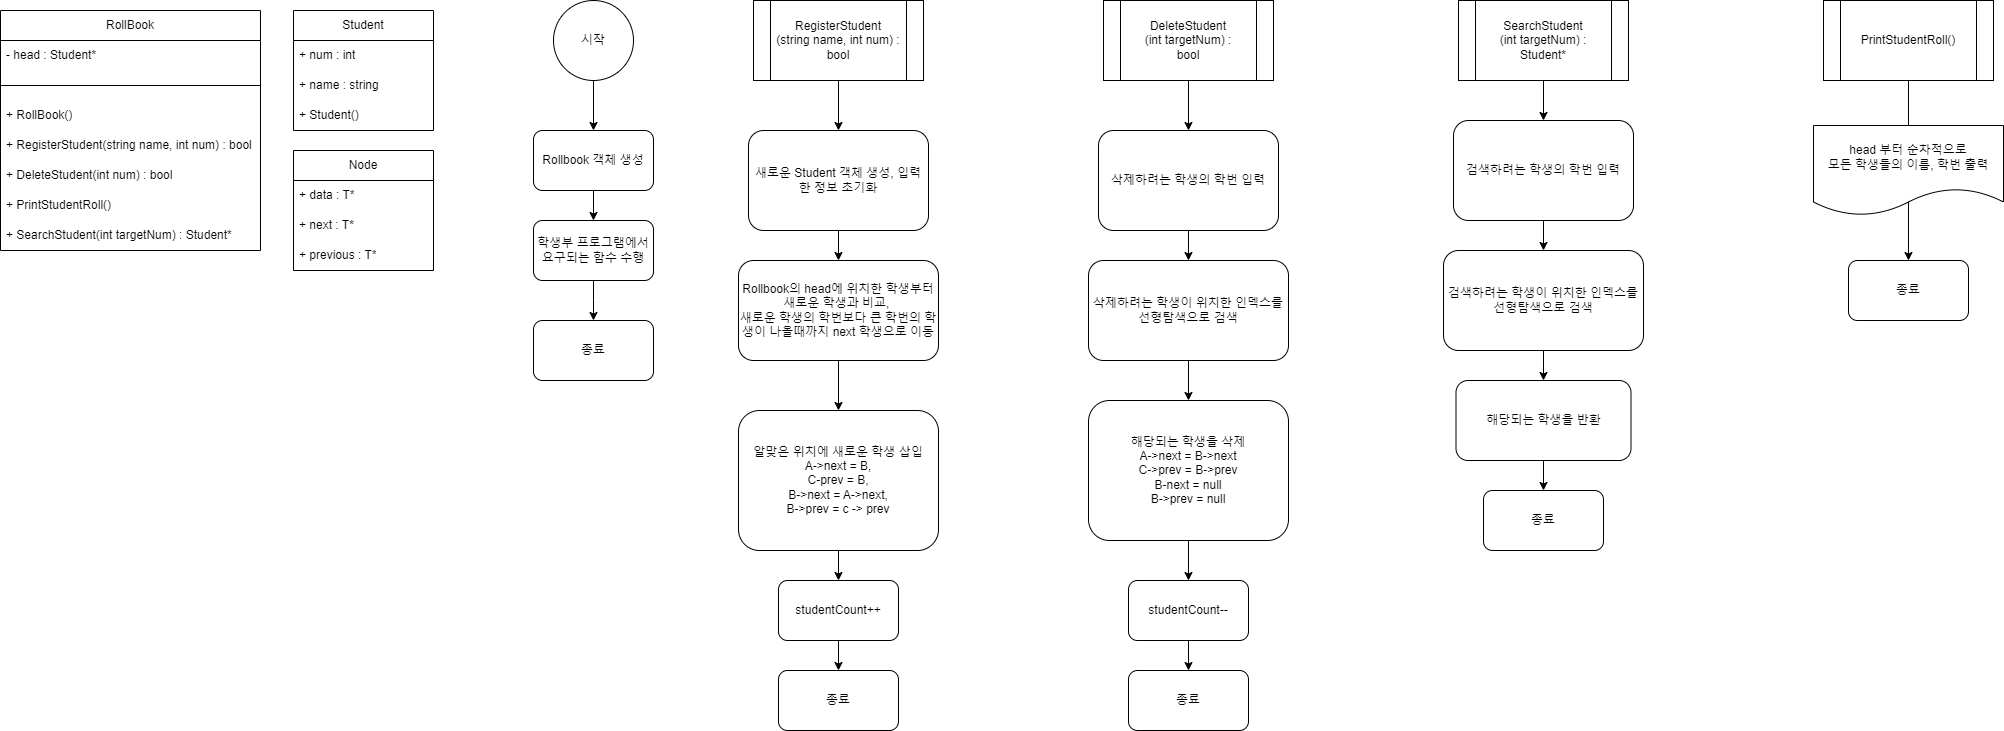

The diagram above was exported from draw.io. Its source (the exported page's mxGraphModel, read from the mxfile embedded in the PNG):
<mxGraphModel dx="2261" dy="746" grid="1" gridSize="10" guides="1" tooltips="1" connect="1" arrows="1" fold="1" page="1" pageScale="1" pageWidth="827" pageHeight="1169" background="#ffffff" math="0" shadow="0">
  <root>
    <mxCell id="WIyWlLk6GJQsqaUBKTNV-0" />
    <mxCell id="WIyWlLk6GJQsqaUBKTNV-1" parent="WIyWlLk6GJQsqaUBKTNV-0" />
    <mxCell id="653626CMIVS2NkLE3s6E-2" style="edgeStyle=orthogonalEdgeStyle;rounded=0;orthogonalLoop=1;jettySize=auto;html=1;exitX=0.5;exitY=1;exitDx=0;exitDy=0;" parent="WIyWlLk6GJQsqaUBKTNV-1" source="653626CMIVS2NkLE3s6E-0" target="653626CMIVS2NkLE3s6E-3" edge="1">
      <mxGeometry relative="1" as="geometry">
        <mxPoint x="180" y="200" as="targetPoint" />
      </mxGeometry>
    </mxCell>
    <mxCell id="653626CMIVS2NkLE3s6E-0" value="시작" style="ellipse;whiteSpace=wrap;html=1;aspect=fixed;" parent="WIyWlLk6GJQsqaUBKTNV-1" vertex="1">
      <mxGeometry x="140" y="80" width="80" height="80" as="geometry" />
    </mxCell>
    <mxCell id="0as2NDoy-dZF9Tifcb8w-5" style="edgeStyle=orthogonalEdgeStyle;rounded=0;orthogonalLoop=1;jettySize=auto;html=1;exitX=0.5;exitY=1;exitDx=0;exitDy=0;" edge="1" parent="WIyWlLk6GJQsqaUBKTNV-1" source="653626CMIVS2NkLE3s6E-1" target="0as2NDoy-dZF9Tifcb8w-2">
      <mxGeometry relative="1" as="geometry" />
    </mxCell>
    <mxCell id="653626CMIVS2NkLE3s6E-1" value="RegisterStudent&lt;div&gt;(string name, int num) :&lt;/div&gt;&lt;div&gt;bool&lt;/div&gt;" style="shape=process;whiteSpace=wrap;html=1;backgroundOutline=1;" parent="WIyWlLk6GJQsqaUBKTNV-1" vertex="1">
      <mxGeometry x="340" y="80" width="170" height="80" as="geometry" />
    </mxCell>
    <mxCell id="653626CMIVS2NkLE3s6E-31" style="edgeStyle=orthogonalEdgeStyle;rounded=0;orthogonalLoop=1;jettySize=auto;html=1;exitX=0.5;exitY=1;exitDx=0;exitDy=0;" parent="WIyWlLk6GJQsqaUBKTNV-1" source="653626CMIVS2NkLE3s6E-3" target="653626CMIVS2NkLE3s6E-30" edge="1">
      <mxGeometry relative="1" as="geometry" />
    </mxCell>
    <mxCell id="653626CMIVS2NkLE3s6E-3" value="Rollbook 객체 생성" style="rounded=1;whiteSpace=wrap;html=1;" parent="WIyWlLk6GJQsqaUBKTNV-1" vertex="1">
      <mxGeometry x="120" y="210" width="120" height="60" as="geometry" />
    </mxCell>
    <mxCell id="653626CMIVS2NkLE3s6E-4" value="Student" style="swimlane;fontStyle=0;childLayout=stackLayout;horizontal=1;startSize=30;horizontalStack=0;resizeParent=1;resizeParentMax=0;resizeLast=0;collapsible=1;marginBottom=0;whiteSpace=wrap;html=1;" parent="WIyWlLk6GJQsqaUBKTNV-1" vertex="1">
      <mxGeometry x="-120" y="90" width="140" height="120" as="geometry" />
    </mxCell>
    <mxCell id="653626CMIVS2NkLE3s6E-5" value="+ num : int" style="text;strokeColor=none;fillColor=none;align=left;verticalAlign=middle;spacingLeft=4;spacingRight=4;overflow=hidden;points=[[0,0.5],[1,0.5]];portConstraint=eastwest;rotatable=0;whiteSpace=wrap;html=1;" parent="653626CMIVS2NkLE3s6E-4" vertex="1">
      <mxGeometry y="30" width="140" height="30" as="geometry" />
    </mxCell>
    <mxCell id="653626CMIVS2NkLE3s6E-7" value="+ name : string" style="text;strokeColor=none;fillColor=none;align=left;verticalAlign=middle;spacingLeft=4;spacingRight=4;overflow=hidden;points=[[0,0.5],[1,0.5]];portConstraint=eastwest;rotatable=0;whiteSpace=wrap;html=1;" parent="653626CMIVS2NkLE3s6E-4" vertex="1">
      <mxGeometry y="60" width="140" height="30" as="geometry" />
    </mxCell>
    <mxCell id="653626CMIVS2NkLE3s6E-8" value="+ Student()" style="text;strokeColor=none;fillColor=none;align=left;verticalAlign=middle;spacingLeft=4;spacingRight=4;overflow=hidden;points=[[0,0.5],[1,0.5]];portConstraint=eastwest;rotatable=0;whiteSpace=wrap;html=1;" parent="653626CMIVS2NkLE3s6E-4" vertex="1">
      <mxGeometry y="90" width="140" height="30" as="geometry" />
    </mxCell>
    <mxCell id="653626CMIVS2NkLE3s6E-9" value="RollBook" style="swimlane;fontStyle=0;childLayout=stackLayout;horizontal=1;startSize=30;horizontalStack=0;resizeParent=1;resizeParentMax=0;resizeLast=0;collapsible=1;marginBottom=0;whiteSpace=wrap;html=1;" parent="WIyWlLk6GJQsqaUBKTNV-1" vertex="1">
      <mxGeometry x="-413" y="90" width="260" height="240" as="geometry" />
    </mxCell>
    <mxCell id="653626CMIVS2NkLE3s6E-11" value="- head : Student*" style="text;strokeColor=none;fillColor=none;align=left;verticalAlign=middle;spacingLeft=4;spacingRight=4;overflow=hidden;points=[[0,0.5],[1,0.5]];portConstraint=eastwest;rotatable=0;whiteSpace=wrap;html=1;" parent="653626CMIVS2NkLE3s6E-9" vertex="1">
      <mxGeometry y="30" width="260" height="30" as="geometry" />
    </mxCell>
    <mxCell id="653626CMIVS2NkLE3s6E-18" value="&amp;nbsp;" style="text;strokeColor=none;fillColor=none;align=left;verticalAlign=middle;spacingLeft=4;spacingRight=4;overflow=hidden;points=[[0,0.5],[1,0.5]];portConstraint=eastwest;rotatable=0;whiteSpace=wrap;html=1;" parent="653626CMIVS2NkLE3s6E-9" vertex="1">
      <mxGeometry y="60" width="260" height="30" as="geometry" />
    </mxCell>
    <mxCell id="653626CMIVS2NkLE3s6E-19" value="+ RollBook()" style="text;strokeColor=none;fillColor=none;align=left;verticalAlign=middle;spacingLeft=4;spacingRight=4;overflow=hidden;points=[[0,0.5],[1,0.5]];portConstraint=eastwest;rotatable=0;whiteSpace=wrap;html=1;" parent="653626CMIVS2NkLE3s6E-9" vertex="1">
      <mxGeometry y="90" width="260" height="30" as="geometry" />
    </mxCell>
    <mxCell id="653626CMIVS2NkLE3s6E-21" value="+ RegisterStudent(string name, int num) : bool" style="text;strokeColor=none;fillColor=none;align=left;verticalAlign=middle;spacingLeft=4;spacingRight=4;overflow=hidden;points=[[0,0.5],[1,0.5]];portConstraint=eastwest;rotatable=0;whiteSpace=wrap;html=1;" parent="653626CMIVS2NkLE3s6E-9" vertex="1">
      <mxGeometry y="120" width="260" height="30" as="geometry" />
    </mxCell>
    <mxCell id="653626CMIVS2NkLE3s6E-20" value="" style="endArrow=none;html=1;rounded=0;exitX=0;exitY=0.5;exitDx=0;exitDy=0;entryX=1;entryY=0.5;entryDx=0;entryDy=0;" parent="653626CMIVS2NkLE3s6E-9" source="653626CMIVS2NkLE3s6E-18" target="653626CMIVS2NkLE3s6E-18" edge="1">
      <mxGeometry width="50" height="50" relative="1" as="geometry">
        <mxPoint x="290" y="230" as="sourcePoint" />
        <mxPoint x="500" y="110" as="targetPoint" />
      </mxGeometry>
    </mxCell>
    <mxCell id="653626CMIVS2NkLE3s6E-22" value="+ DeleteStudent(int num) : bool" style="text;strokeColor=none;fillColor=none;align=left;verticalAlign=middle;spacingLeft=4;spacingRight=4;overflow=hidden;points=[[0,0.5],[1,0.5]];portConstraint=eastwest;rotatable=0;whiteSpace=wrap;html=1;" parent="653626CMIVS2NkLE3s6E-9" vertex="1">
      <mxGeometry y="150" width="260" height="30" as="geometry" />
    </mxCell>
    <mxCell id="653626CMIVS2NkLE3s6E-23" value="+ PrintStudentRoll()" style="text;strokeColor=none;fillColor=none;align=left;verticalAlign=middle;spacingLeft=4;spacingRight=4;overflow=hidden;points=[[0,0.5],[1,0.5]];portConstraint=eastwest;rotatable=0;whiteSpace=wrap;html=1;" parent="653626CMIVS2NkLE3s6E-9" vertex="1">
      <mxGeometry y="180" width="260" height="30" as="geometry" />
    </mxCell>
    <mxCell id="653626CMIVS2NkLE3s6E-24" value="+ SearchStudent(int targetNum) : Student*" style="text;strokeColor=none;fillColor=none;align=left;verticalAlign=middle;spacingLeft=4;spacingRight=4;overflow=hidden;points=[[0,0.5],[1,0.5]];portConstraint=eastwest;rotatable=0;whiteSpace=wrap;html=1;" parent="653626CMIVS2NkLE3s6E-9" vertex="1">
      <mxGeometry y="210" width="260" height="30" as="geometry" />
    </mxCell>
    <mxCell id="653626CMIVS2NkLE3s6E-25" value="Node" style="swimlane;fontStyle=0;childLayout=stackLayout;horizontal=1;startSize=30;horizontalStack=0;resizeParent=1;resizeParentMax=0;resizeLast=0;collapsible=1;marginBottom=0;whiteSpace=wrap;html=1;" parent="WIyWlLk6GJQsqaUBKTNV-1" vertex="1">
      <mxGeometry x="-120" y="230" width="140" height="120" as="geometry" />
    </mxCell>
    <mxCell id="653626CMIVS2NkLE3s6E-26" value="+ data : T*" style="text;strokeColor=none;fillColor=none;align=left;verticalAlign=middle;spacingLeft=4;spacingRight=4;overflow=hidden;points=[[0,0.5],[1,0.5]];portConstraint=eastwest;rotatable=0;whiteSpace=wrap;html=1;" parent="653626CMIVS2NkLE3s6E-25" vertex="1">
      <mxGeometry y="30" width="140" height="30" as="geometry" />
    </mxCell>
    <mxCell id="653626CMIVS2NkLE3s6E-27" value="+ next : T*" style="text;strokeColor=none;fillColor=none;align=left;verticalAlign=middle;spacingLeft=4;spacingRight=4;overflow=hidden;points=[[0,0.5],[1,0.5]];portConstraint=eastwest;rotatable=0;whiteSpace=wrap;html=1;" parent="653626CMIVS2NkLE3s6E-25" vertex="1">
      <mxGeometry y="60" width="140" height="30" as="geometry" />
    </mxCell>
    <mxCell id="0as2NDoy-dZF9Tifcb8w-0" value="+ previous : T*" style="text;strokeColor=none;fillColor=none;align=left;verticalAlign=middle;spacingLeft=4;spacingRight=4;overflow=hidden;points=[[0,0.5],[1,0.5]];portConstraint=eastwest;rotatable=0;whiteSpace=wrap;html=1;" vertex="1" parent="653626CMIVS2NkLE3s6E-25">
      <mxGeometry y="90" width="140" height="30" as="geometry" />
    </mxCell>
    <mxCell id="653626CMIVS2NkLE3s6E-32" style="edgeStyle=orthogonalEdgeStyle;rounded=0;orthogonalLoop=1;jettySize=auto;html=1;exitX=0.5;exitY=1;exitDx=0;exitDy=0;" parent="WIyWlLk6GJQsqaUBKTNV-1" source="653626CMIVS2NkLE3s6E-30" edge="1">
      <mxGeometry relative="1" as="geometry">
        <mxPoint x="180" y="400" as="targetPoint" />
      </mxGeometry>
    </mxCell>
    <mxCell id="653626CMIVS2NkLE3s6E-30" value="학생부 프로그램에서 요구되는 함수 수행" style="rounded=1;whiteSpace=wrap;html=1;" parent="WIyWlLk6GJQsqaUBKTNV-1" vertex="1">
      <mxGeometry x="120" y="300" width="120" height="60" as="geometry" />
    </mxCell>
    <mxCell id="653626CMIVS2NkLE3s6E-33" value="종료" style="rounded=1;whiteSpace=wrap;html=1;" parent="WIyWlLk6GJQsqaUBKTNV-1" vertex="1">
      <mxGeometry x="120" y="400" width="120" height="60" as="geometry" />
    </mxCell>
    <mxCell id="0as2NDoy-dZF9Tifcb8w-13" style="edgeStyle=orthogonalEdgeStyle;rounded=0;orthogonalLoop=1;jettySize=auto;html=1;exitX=0.5;exitY=1;exitDx=0;exitDy=0;entryX=0.5;entryY=0;entryDx=0;entryDy=0;" edge="1" parent="WIyWlLk6GJQsqaUBKTNV-1" source="653626CMIVS2NkLE3s6E-79" target="0as2NDoy-dZF9Tifcb8w-12">
      <mxGeometry relative="1" as="geometry" />
    </mxCell>
    <mxCell id="653626CMIVS2NkLE3s6E-79" value="DeleteStudent&lt;div&gt;(int targetNum) :&lt;/div&gt;&lt;div&gt;bool&lt;/div&gt;" style="shape=process;whiteSpace=wrap;html=1;backgroundOutline=1;" parent="WIyWlLk6GJQsqaUBKTNV-1" vertex="1">
      <mxGeometry x="690" y="80" width="170" height="80" as="geometry" />
    </mxCell>
    <mxCell id="0as2NDoy-dZF9Tifcb8w-40" style="edgeStyle=orthogonalEdgeStyle;rounded=0;orthogonalLoop=1;jettySize=auto;html=1;exitX=0.5;exitY=1;exitDx=0;exitDy=0;entryX=0.5;entryY=0;entryDx=0;entryDy=0;" edge="1" parent="WIyWlLk6GJQsqaUBKTNV-1" source="653626CMIVS2NkLE3s6E-123" target="0as2NDoy-dZF9Tifcb8w-32">
      <mxGeometry relative="1" as="geometry" />
    </mxCell>
    <mxCell id="653626CMIVS2NkLE3s6E-123" value="SearchStudent&lt;div&gt;(int targetNum) :&lt;/div&gt;&lt;div&gt;Student*&lt;/div&gt;" style="shape=process;whiteSpace=wrap;html=1;backgroundOutline=1;" parent="WIyWlLk6GJQsqaUBKTNV-1" vertex="1">
      <mxGeometry x="1045" y="80" width="170" height="80" as="geometry" />
    </mxCell>
    <mxCell id="0as2NDoy-dZF9Tifcb8w-47" style="edgeStyle=orthogonalEdgeStyle;rounded=0;orthogonalLoop=1;jettySize=auto;html=1;exitX=0.5;exitY=1;exitDx=0;exitDy=0;entryX=0.5;entryY=0;entryDx=0;entryDy=0;" edge="1" parent="WIyWlLk6GJQsqaUBKTNV-1" source="653626CMIVS2NkLE3s6E-156" target="0as2NDoy-dZF9Tifcb8w-46">
      <mxGeometry relative="1" as="geometry" />
    </mxCell>
    <mxCell id="653626CMIVS2NkLE3s6E-156" value="PrintStudentRoll()" style="shape=process;whiteSpace=wrap;html=1;backgroundOutline=1;" parent="WIyWlLk6GJQsqaUBKTNV-1" vertex="1">
      <mxGeometry x="1410" y="80" width="170" height="80" as="geometry" />
    </mxCell>
    <mxCell id="0as2NDoy-dZF9Tifcb8w-6" style="edgeStyle=orthogonalEdgeStyle;rounded=0;orthogonalLoop=1;jettySize=auto;html=1;exitX=0.5;exitY=1;exitDx=0;exitDy=0;entryX=0.5;entryY=0;entryDx=0;entryDy=0;" edge="1" parent="WIyWlLk6GJQsqaUBKTNV-1" source="0as2NDoy-dZF9Tifcb8w-2" target="0as2NDoy-dZF9Tifcb8w-4">
      <mxGeometry relative="1" as="geometry" />
    </mxCell>
    <mxCell id="0as2NDoy-dZF9Tifcb8w-2" value="새로운 Student 객체 생성, 입력한 정보 초기화" style="rounded=1;whiteSpace=wrap;html=1;" vertex="1" parent="WIyWlLk6GJQsqaUBKTNV-1">
      <mxGeometry x="335" y="210" width="180" height="100" as="geometry" />
    </mxCell>
    <mxCell id="0as2NDoy-dZF9Tifcb8w-9" style="edgeStyle=orthogonalEdgeStyle;rounded=0;orthogonalLoop=1;jettySize=auto;html=1;exitX=0.5;exitY=1;exitDx=0;exitDy=0;" edge="1" parent="WIyWlLk6GJQsqaUBKTNV-1" source="0as2NDoy-dZF9Tifcb8w-4" target="0as2NDoy-dZF9Tifcb8w-8">
      <mxGeometry relative="1" as="geometry" />
    </mxCell>
    <mxCell id="0as2NDoy-dZF9Tifcb8w-4" value="Rollbook의 head에 위치한 학생부터 새로운 학생과 비교,&amp;nbsp;&lt;div&gt;새로운 학생의 학번보다 큰 학번의 학생이 나올때까지 next 학생으로 이동&lt;/div&gt;" style="rounded=1;whiteSpace=wrap;html=1;" vertex="1" parent="WIyWlLk6GJQsqaUBKTNV-1">
      <mxGeometry x="325" y="340" width="200" height="100" as="geometry" />
    </mxCell>
    <mxCell id="0as2NDoy-dZF9Tifcb8w-18" style="edgeStyle=orthogonalEdgeStyle;rounded=0;orthogonalLoop=1;jettySize=auto;html=1;exitX=0.5;exitY=1;exitDx=0;exitDy=0;entryX=0.5;entryY=0;entryDx=0;entryDy=0;" edge="1" parent="WIyWlLk6GJQsqaUBKTNV-1" source="0as2NDoy-dZF9Tifcb8w-8" target="0as2NDoy-dZF9Tifcb8w-17">
      <mxGeometry relative="1" as="geometry" />
    </mxCell>
    <mxCell id="0as2NDoy-dZF9Tifcb8w-8" value="알맞은 위치에 새로운 학생 삽입&lt;div&gt;A-&amp;gt;next = B,&lt;/div&gt;&lt;div&gt;&lt;span style=&quot;background-color: initial;&quot;&gt;C-prev = B,&lt;/span&gt;&lt;/div&gt;&lt;div&gt;&lt;span style=&quot;background-color: initial;&quot;&gt;B-&amp;gt;next = A-&amp;gt;next,&lt;/span&gt;&lt;/div&gt;&lt;div&gt;&lt;span style=&quot;background-color: initial;&quot;&gt;B-&amp;gt;prev = c -&amp;gt; prev&lt;/span&gt;&lt;/div&gt;" style="rounded=1;whiteSpace=wrap;html=1;" vertex="1" parent="WIyWlLk6GJQsqaUBKTNV-1">
      <mxGeometry x="325" y="490" width="200" height="140" as="geometry" />
    </mxCell>
    <mxCell id="0as2NDoy-dZF9Tifcb8w-15" style="edgeStyle=orthogonalEdgeStyle;rounded=0;orthogonalLoop=1;jettySize=auto;html=1;exitX=0.5;exitY=1;exitDx=0;exitDy=0;entryX=0.5;entryY=0;entryDx=0;entryDy=0;" edge="1" parent="WIyWlLk6GJQsqaUBKTNV-1" source="0as2NDoy-dZF9Tifcb8w-12" target="0as2NDoy-dZF9Tifcb8w-14">
      <mxGeometry relative="1" as="geometry" />
    </mxCell>
    <mxCell id="0as2NDoy-dZF9Tifcb8w-12" value="삭제하려는 학생의 학번 입력" style="rounded=1;whiteSpace=wrap;html=1;" vertex="1" parent="WIyWlLk6GJQsqaUBKTNV-1">
      <mxGeometry x="685" y="210" width="180" height="100" as="geometry" />
    </mxCell>
    <mxCell id="0as2NDoy-dZF9Tifcb8w-23" style="edgeStyle=orthogonalEdgeStyle;rounded=0;orthogonalLoop=1;jettySize=auto;html=1;exitX=0.5;exitY=1;exitDx=0;exitDy=0;entryX=0.5;entryY=0;entryDx=0;entryDy=0;" edge="1" parent="WIyWlLk6GJQsqaUBKTNV-1" source="0as2NDoy-dZF9Tifcb8w-14" target="0as2NDoy-dZF9Tifcb8w-22">
      <mxGeometry relative="1" as="geometry" />
    </mxCell>
    <mxCell id="0as2NDoy-dZF9Tifcb8w-14" value="삭제하려는 학생이 위치한 인덱스를 선형탐색으로 검색" style="rounded=1;whiteSpace=wrap;html=1;" vertex="1" parent="WIyWlLk6GJQsqaUBKTNV-1">
      <mxGeometry x="675" y="340" width="200" height="100" as="geometry" />
    </mxCell>
    <mxCell id="0as2NDoy-dZF9Tifcb8w-20" style="edgeStyle=orthogonalEdgeStyle;rounded=0;orthogonalLoop=1;jettySize=auto;html=1;exitX=0.5;exitY=1;exitDx=0;exitDy=0;entryX=0.5;entryY=0;entryDx=0;entryDy=0;" edge="1" parent="WIyWlLk6GJQsqaUBKTNV-1" source="0as2NDoy-dZF9Tifcb8w-17" target="0as2NDoy-dZF9Tifcb8w-19">
      <mxGeometry relative="1" as="geometry" />
    </mxCell>
    <mxCell id="0as2NDoy-dZF9Tifcb8w-17" value="studentCount++" style="rounded=1;whiteSpace=wrap;html=1;" vertex="1" parent="WIyWlLk6GJQsqaUBKTNV-1">
      <mxGeometry x="365" y="660" width="120" height="60" as="geometry" />
    </mxCell>
    <mxCell id="0as2NDoy-dZF9Tifcb8w-19" value="종료" style="rounded=1;whiteSpace=wrap;html=1;" vertex="1" parent="WIyWlLk6GJQsqaUBKTNV-1">
      <mxGeometry x="365" y="750" width="120" height="60" as="geometry" />
    </mxCell>
    <mxCell id="0as2NDoy-dZF9Tifcb8w-26" style="edgeStyle=orthogonalEdgeStyle;rounded=0;orthogonalLoop=1;jettySize=auto;html=1;exitX=0.5;exitY=1;exitDx=0;exitDy=0;entryX=0.5;entryY=0;entryDx=0;entryDy=0;" edge="1" parent="WIyWlLk6GJQsqaUBKTNV-1" source="0as2NDoy-dZF9Tifcb8w-22" target="0as2NDoy-dZF9Tifcb8w-25">
      <mxGeometry relative="1" as="geometry" />
    </mxCell>
    <mxCell id="0as2NDoy-dZF9Tifcb8w-22" value="해당되는 학생을 삭제&lt;div&gt;A-&amp;gt;next = B-&amp;gt;next&lt;/div&gt;&lt;div&gt;C-&amp;gt;prev = B-&amp;gt;prev&lt;/div&gt;&lt;div&gt;B-next = null&lt;/div&gt;&lt;div&gt;B-&amp;gt;prev = null&lt;/div&gt;" style="rounded=1;whiteSpace=wrap;html=1;" vertex="1" parent="WIyWlLk6GJQsqaUBKTNV-1">
      <mxGeometry x="675" y="480" width="200" height="140" as="geometry" />
    </mxCell>
    <mxCell id="0as2NDoy-dZF9Tifcb8w-28" style="edgeStyle=orthogonalEdgeStyle;rounded=0;orthogonalLoop=1;jettySize=auto;html=1;exitX=0.5;exitY=1;exitDx=0;exitDy=0;entryX=0.5;entryY=0;entryDx=0;entryDy=0;" edge="1" parent="WIyWlLk6GJQsqaUBKTNV-1" source="0as2NDoy-dZF9Tifcb8w-25" target="0as2NDoy-dZF9Tifcb8w-27">
      <mxGeometry relative="1" as="geometry" />
    </mxCell>
    <mxCell id="0as2NDoy-dZF9Tifcb8w-25" value="studentCount--" style="rounded=1;whiteSpace=wrap;html=1;" vertex="1" parent="WIyWlLk6GJQsqaUBKTNV-1">
      <mxGeometry x="715" y="660" width="120" height="60" as="geometry" />
    </mxCell>
    <mxCell id="0as2NDoy-dZF9Tifcb8w-27" value="종료" style="rounded=1;whiteSpace=wrap;html=1;" vertex="1" parent="WIyWlLk6GJQsqaUBKTNV-1">
      <mxGeometry x="715" y="750" width="120" height="60" as="geometry" />
    </mxCell>
    <mxCell id="0as2NDoy-dZF9Tifcb8w-31" style="edgeStyle=orthogonalEdgeStyle;rounded=0;orthogonalLoop=1;jettySize=auto;html=1;exitX=0.5;exitY=1;exitDx=0;exitDy=0;entryX=0.5;entryY=0;entryDx=0;entryDy=0;" edge="1" parent="WIyWlLk6GJQsqaUBKTNV-1" source="0as2NDoy-dZF9Tifcb8w-32" target="0as2NDoy-dZF9Tifcb8w-34">
      <mxGeometry relative="1" as="geometry" />
    </mxCell>
    <mxCell id="0as2NDoy-dZF9Tifcb8w-32" value="검색하려는 학생의 학번 입력" style="rounded=1;whiteSpace=wrap;html=1;" vertex="1" parent="WIyWlLk6GJQsqaUBKTNV-1">
      <mxGeometry x="1040" y="200" width="180" height="100" as="geometry" />
    </mxCell>
    <mxCell id="0as2NDoy-dZF9Tifcb8w-41" style="edgeStyle=orthogonalEdgeStyle;rounded=0;orthogonalLoop=1;jettySize=auto;html=1;exitX=0.5;exitY=1;exitDx=0;exitDy=0;entryX=0.5;entryY=0;entryDx=0;entryDy=0;" edge="1" parent="WIyWlLk6GJQsqaUBKTNV-1" source="0as2NDoy-dZF9Tifcb8w-34" target="0as2NDoy-dZF9Tifcb8w-36">
      <mxGeometry relative="1" as="geometry" />
    </mxCell>
    <mxCell id="0as2NDoy-dZF9Tifcb8w-34" value="검색하려는 학생이 위치한 인덱스를 선형탐색으로 검색" style="rounded=1;whiteSpace=wrap;html=1;" vertex="1" parent="WIyWlLk6GJQsqaUBKTNV-1">
      <mxGeometry x="1030" y="330" width="200" height="100" as="geometry" />
    </mxCell>
    <mxCell id="0as2NDoy-dZF9Tifcb8w-42" style="edgeStyle=orthogonalEdgeStyle;rounded=0;orthogonalLoop=1;jettySize=auto;html=1;exitX=0.5;exitY=1;exitDx=0;exitDy=0;entryX=0.5;entryY=0;entryDx=0;entryDy=0;" edge="1" parent="WIyWlLk6GJQsqaUBKTNV-1" source="0as2NDoy-dZF9Tifcb8w-36" target="0as2NDoy-dZF9Tifcb8w-39">
      <mxGeometry relative="1" as="geometry" />
    </mxCell>
    <mxCell id="0as2NDoy-dZF9Tifcb8w-36" value="해당되는 학생을 반환" style="rounded=1;whiteSpace=wrap;html=1;" vertex="1" parent="WIyWlLk6GJQsqaUBKTNV-1">
      <mxGeometry x="1042.5" y="460" width="175" height="80" as="geometry" />
    </mxCell>
    <mxCell id="0as2NDoy-dZF9Tifcb8w-39" value="종료" style="rounded=1;whiteSpace=wrap;html=1;" vertex="1" parent="WIyWlLk6GJQsqaUBKTNV-1">
      <mxGeometry x="1070" y="570" width="120" height="60" as="geometry" />
    </mxCell>
    <mxCell id="0as2NDoy-dZF9Tifcb8w-44" value="head 부터 순차적으로&lt;div&gt;모든 학생들의 이름, 학번 출력&lt;/div&gt;" style="shape=document;whiteSpace=wrap;html=1;boundedLbl=1;" vertex="1" parent="WIyWlLk6GJQsqaUBKTNV-1">
      <mxGeometry x="1400" y="205" width="190" height="90" as="geometry" />
    </mxCell>
    <mxCell id="0as2NDoy-dZF9Tifcb8w-46" value="종료" style="rounded=1;whiteSpace=wrap;html=1;" vertex="1" parent="WIyWlLk6GJQsqaUBKTNV-1">
      <mxGeometry x="1435" y="340" width="120" height="60" as="geometry" />
    </mxCell>
  </root>
</mxGraphModel>